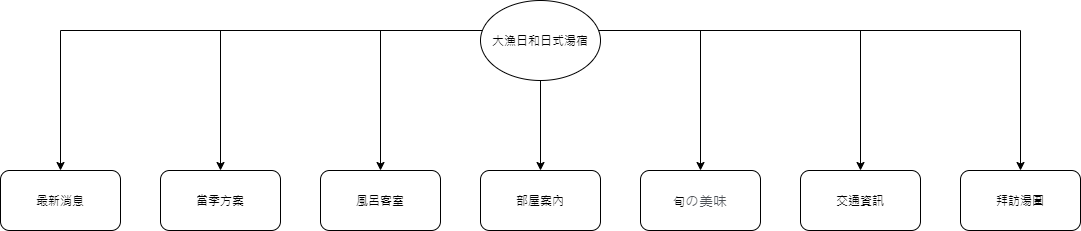

The diagram above was exported from draw.io. Its source (the exported page's mxGraphModel, read from the mxfile embedded in the PNG):
<mxGraphModel dx="1609" dy="437" grid="1" gridSize="10" guides="1" tooltips="1" connect="1" arrows="1" fold="1" page="1" pageScale="1" pageWidth="827" pageHeight="1169" math="0" shadow="0">
  <root>
    <mxCell id="0" />
    <mxCell id="1" parent="0" />
    <mxCell id="igg8JBOUiM_GahQgGt7T-10" style="edgeStyle=orthogonalEdgeStyle;rounded=0;orthogonalLoop=1;jettySize=auto;html=1;exitX=0.5;exitY=1;exitDx=0;exitDy=0;entryX=0.5;entryY=0;entryDx=0;entryDy=0;" parent="1" source="igg8JBOUiM_GahQgGt7T-1" target="igg8JBOUiM_GahQgGt7T-2" edge="1">
      <mxGeometry relative="1" as="geometry">
        <Array as="points">
          <mxPoint x="260" y="40" />
          <mxPoint x="-220" y="40" />
        </Array>
      </mxGeometry>
    </mxCell>
    <mxCell id="igg8JBOUiM_GahQgGt7T-11" style="edgeStyle=orthogonalEdgeStyle;rounded=0;orthogonalLoop=1;jettySize=auto;html=1;exitX=0.5;exitY=1;exitDx=0;exitDy=0;entryX=0.5;entryY=0;entryDx=0;entryDy=0;" parent="1" source="igg8JBOUiM_GahQgGt7T-1" target="igg8JBOUiM_GahQgGt7T-3" edge="1">
      <mxGeometry relative="1" as="geometry">
        <Array as="points">
          <mxPoint x="260" y="40" />
          <mxPoint x="-60" y="40" />
        </Array>
      </mxGeometry>
    </mxCell>
    <mxCell id="igg8JBOUiM_GahQgGt7T-12" style="edgeStyle=orthogonalEdgeStyle;rounded=0;orthogonalLoop=1;jettySize=auto;html=1;exitX=0.5;exitY=1;exitDx=0;exitDy=0;" parent="1" source="igg8JBOUiM_GahQgGt7T-1" target="igg8JBOUiM_GahQgGt7T-4" edge="1">
      <mxGeometry relative="1" as="geometry">
        <Array as="points">
          <mxPoint x="260" y="40" />
          <mxPoint x="100" y="40" />
        </Array>
      </mxGeometry>
    </mxCell>
    <mxCell id="igg8JBOUiM_GahQgGt7T-13" style="edgeStyle=orthogonalEdgeStyle;rounded=0;orthogonalLoop=1;jettySize=auto;html=1;exitX=0.5;exitY=1;exitDx=0;exitDy=0;" parent="1" source="igg8JBOUiM_GahQgGt7T-1" target="igg8JBOUiM_GahQgGt7T-5" edge="1">
      <mxGeometry relative="1" as="geometry">
        <Array as="points">
          <mxPoint x="260" y="50" />
          <mxPoint x="260" y="50" />
        </Array>
      </mxGeometry>
    </mxCell>
    <mxCell id="igg8JBOUiM_GahQgGt7T-14" style="edgeStyle=orthogonalEdgeStyle;rounded=0;orthogonalLoop=1;jettySize=auto;html=1;exitX=0.5;exitY=1;exitDx=0;exitDy=0;entryX=0.5;entryY=0;entryDx=0;entryDy=0;" parent="1" source="igg8JBOUiM_GahQgGt7T-1" target="igg8JBOUiM_GahQgGt7T-6" edge="1">
      <mxGeometry relative="1" as="geometry">
        <Array as="points">
          <mxPoint x="260" y="40" />
          <mxPoint x="420" y="40" />
        </Array>
      </mxGeometry>
    </mxCell>
    <mxCell id="igg8JBOUiM_GahQgGt7T-15" style="edgeStyle=orthogonalEdgeStyle;rounded=0;orthogonalLoop=1;jettySize=auto;html=1;exitX=0.5;exitY=1;exitDx=0;exitDy=0;entryX=0.5;entryY=0;entryDx=0;entryDy=0;" parent="1" source="igg8JBOUiM_GahQgGt7T-1" target="igg8JBOUiM_GahQgGt7T-7" edge="1">
      <mxGeometry relative="1" as="geometry">
        <Array as="points">
          <mxPoint x="260" y="40" />
          <mxPoint x="580" y="40" />
        </Array>
      </mxGeometry>
    </mxCell>
    <mxCell id="igg8JBOUiM_GahQgGt7T-16" style="edgeStyle=orthogonalEdgeStyle;rounded=0;orthogonalLoop=1;jettySize=auto;html=1;exitX=0.5;exitY=1;exitDx=0;exitDy=0;" parent="1" source="igg8JBOUiM_GahQgGt7T-1" target="igg8JBOUiM_GahQgGt7T-8" edge="1">
      <mxGeometry relative="1" as="geometry">
        <Array as="points">
          <mxPoint x="260" y="40" />
          <mxPoint x="740" y="40" />
        </Array>
      </mxGeometry>
    </mxCell>
    <mxCell id="igg8JBOUiM_GahQgGt7T-1" value="大漁日和日式湯宿" style="ellipse;whiteSpace=wrap;html=1;" parent="1" vertex="1">
      <mxGeometry x="200" y="10" width="120" height="80" as="geometry" />
    </mxCell>
    <mxCell id="igg8JBOUiM_GahQgGt7T-2" value="最新消息" style="rounded=1;whiteSpace=wrap;html=1;" parent="1" vertex="1">
      <mxGeometry x="-280" y="180" width="120" height="60" as="geometry" />
    </mxCell>
    <mxCell id="igg8JBOUiM_GahQgGt7T-3" value="當季方案" style="rounded=1;whiteSpace=wrap;html=1;" parent="1" vertex="1">
      <mxGeometry x="-120" y="180" width="120" height="60" as="geometry" />
    </mxCell>
    <mxCell id="igg8JBOUiM_GahQgGt7T-4" value="風呂客室" style="rounded=1;whiteSpace=wrap;html=1;" parent="1" vertex="1">
      <mxGeometry x="40" y="180" width="120" height="60" as="geometry" />
    </mxCell>
    <mxCell id="igg8JBOUiM_GahQgGt7T-5" value="部屋案內" style="rounded=1;whiteSpace=wrap;html=1;" parent="1" vertex="1">
      <mxGeometry x="200" y="180" width="120" height="60" as="geometry" />
    </mxCell>
    <mxCell id="igg8JBOUiM_GahQgGt7T-6" value="旬&lt;span style=&quot;color: rgb(77 , 81 , 86) ; font-family: &amp;#34;arial&amp;#34; , sans-serif ; font-size: 14px ; text-align: left ; background-color: rgb(255 , 255 , 255)&quot;&gt;の美味&lt;/span&gt;" style="rounded=1;whiteSpace=wrap;html=1;" parent="1" vertex="1">
      <mxGeometry x="360" y="180" width="120" height="60" as="geometry" />
    </mxCell>
    <mxCell id="igg8JBOUiM_GahQgGt7T-7" value="交通資訊" style="rounded=1;whiteSpace=wrap;html=1;" parent="1" vertex="1">
      <mxGeometry x="520" y="180" width="120" height="60" as="geometry" />
    </mxCell>
    <mxCell id="igg8JBOUiM_GahQgGt7T-8" value="拜訪湯圍" style="rounded=1;whiteSpace=wrap;html=1;" parent="1" vertex="1">
      <mxGeometry x="680" y="180" width="120" height="60" as="geometry" />
    </mxCell>
  </root>
</mxGraphModel>